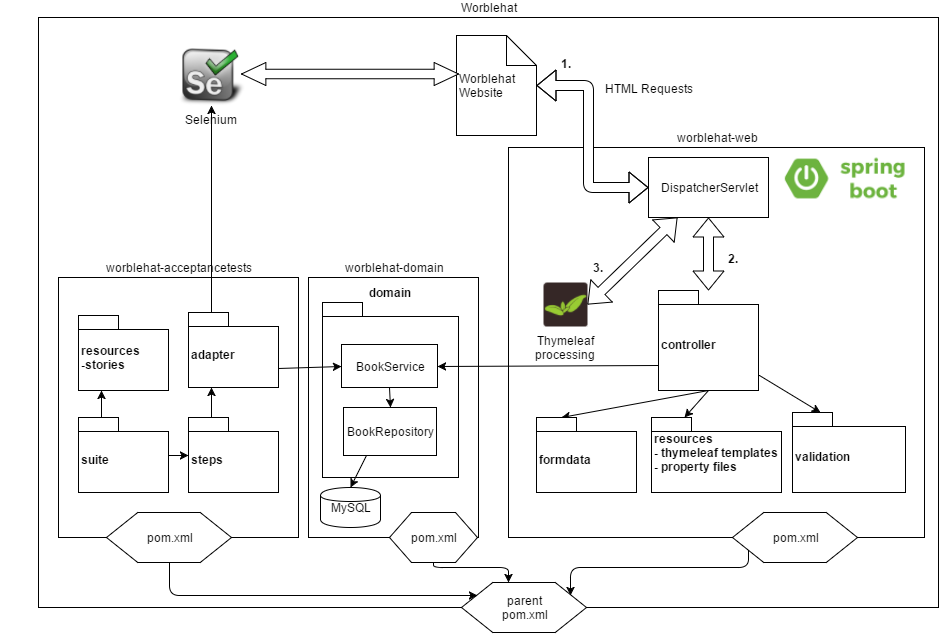

The diagram above was exported from draw.io. Its source (the exported page's mxGraphModel, read from the mxfile embedded in the PNG):
<mxGraphModel dx="996" dy="699" grid="1" gridSize="10" guides="1" tooltips="1" connect="1" arrows="1" fold="1" page="1" pageScale="1" pageWidth="1169" pageHeight="826" background="#ffffff" math="0">
  <root>
    <mxCell id="0" />
    <mxCell id="1" parent="0" />
    <mxCell id="5" value="Worblehat" style="whiteSpace=wrap;html=1;align=center;labelPosition=center;verticalLabelPosition=top;verticalAlign=bottom;" parent="1" vertex="1">
      <mxGeometry x="80" y="190" width="900" height="590" as="geometry" />
    </mxCell>
    <mxCell id="7" value="worblehat-domain" style="whiteSpace=wrap;html=1;labelPosition=center;verticalLabelPosition=top;align=center;verticalAlign=bottom;" parent="1" vertex="1">
      <mxGeometry x="350" y="450" width="170" height="260" as="geometry" />
    </mxCell>
    <mxCell id="23" value="&lt;div style=&quot;text-align: left&quot;&gt;domain&lt;/div&gt;" style="shape=folder;fontStyle=1;spacingTop=10;tabWidth=40;tabHeight=14;tabPosition=left;html=1;align=center;labelPosition=center;verticalLabelPosition=top;verticalAlign=bottom;" parent="1" vertex="1">
      <mxGeometry x="364" y="475" width="136" height="175" as="geometry" />
    </mxCell>
    <mxCell id="2" value="MySQL" style="shape=cylinder;whiteSpace=wrap;html=1;" parent="1" vertex="1">
      <mxGeometry x="362" y="660" width="60" height="40" as="geometry" />
    </mxCell>
    <mxCell id="3" value="worblehat-acceptancetests" style="whiteSpace=wrap;html=1;labelPosition=center;verticalLabelPosition=top;align=center;verticalAlign=bottom;" parent="1" vertex="1">
      <mxGeometry x="100" y="450" width="240" height="260" as="geometry" />
    </mxCell>
    <mxCell id="9" style="edgeStyle=orthogonalEdgeStyle;rounded=0;html=1;exitX=0.625;exitY=1;jettySize=auto;orthogonalLoop=1;" parent="1" source="4" edge="1">
      <mxGeometry relative="1" as="geometry">
        <mxPoint x="581" y="790" as="targetPoint" />
      </mxGeometry>
    </mxCell>
    <mxCell id="4" value="&lt;div&gt;parent&lt;/div&gt;pom.xml" style="shape=hexagon;perimeter=hexagonPerimeter;whiteSpace=wrap;html=1;" parent="1" vertex="1">
      <mxGeometry x="503" y="755" width="125" height="50" as="geometry" />
    </mxCell>
    <mxCell id="6" value="pom.xml" style="shape=hexagon;perimeter=hexagonPerimeter;whiteSpace=wrap;html=1;" parent="1" vertex="1">
      <mxGeometry x="148" y="685" width="125" height="50" as="geometry" />
    </mxCell>
    <mxCell id="8" value="pom.xml" style="shape=hexagon;perimeter=hexagonPerimeter;whiteSpace=wrap;html=1;" parent="1" vertex="1">
      <mxGeometry x="431" y="685" width="88" height="50" as="geometry" />
    </mxCell>
    <mxCell id="10" value="worblehat-web" style="whiteSpace=wrap;html=1;labelPosition=center;verticalLabelPosition=top;align=center;verticalAlign=bottom;" parent="1" vertex="1">
      <mxGeometry x="550" y="320" width="416" height="390" as="geometry" />
    </mxCell>
    <mxCell id="11" value="pom.xml" style="shape=hexagon;perimeter=hexagonPerimeter;whiteSpace=wrap;html=1;" parent="1" vertex="1">
      <mxGeometry x="774" y="685" width="125" height="50" as="geometry" />
    </mxCell>
    <mxCell id="15" style="edgeStyle=orthogonalEdgeStyle;rounded=0;html=1;exitX=0.5;exitY=1;entryX=0.5;entryY=1;jettySize=auto;orthogonalLoop=1;" parent="1" edge="1">
      <mxGeometry relative="1" as="geometry">
        <mxPoint x="50" y="410" as="sourcePoint" />
        <mxPoint x="50" y="410" as="targetPoint" />
      </mxGeometry>
    </mxCell>
    <mxCell id="16" value="BookService" style="whiteSpace=wrap;html=1;align=center;" parent="1" vertex="1">
      <mxGeometry x="383" y="517" width="96" height="43" as="geometry" />
    </mxCell>
    <mxCell id="17" value="BookRepository" style="whiteSpace=wrap;html=1;align=center;" parent="1" vertex="1">
      <mxGeometry x="385" y="580" width="93" height="48" as="geometry" />
    </mxCell>
    <mxCell id="18" value="" style="endArrow=classic;html=1;exitX=0;exitY=0.75;entryX=1;entryY=0.5;" parent="1" source="24" target="16" edge="1">
      <mxGeometry width="50" height="50" relative="1" as="geometry">
        <mxPoint x="10" y="380" as="sourcePoint" />
        <mxPoint x="60" y="330" as="targetPoint" />
      </mxGeometry>
    </mxCell>
    <mxCell id="20" value="" style="endArrow=classic;html=1;exitX=0.5;exitY=1;entryX=0.25;entryY=0;" parent="1" source="24" target="25" edge="1">
      <mxGeometry width="50" height="50" relative="1" as="geometry">
        <mxPoint x="80" y="540" as="sourcePoint" />
        <mxPoint x="70" y="425" as="targetPoint" />
      </mxGeometry>
    </mxCell>
    <mxCell id="22" value="resources&lt;div&gt;- thymeleaf templates&lt;/div&gt;&lt;div&gt;- property files&lt;/div&gt;&lt;div style=&quot;text-align: left&quot;&gt;&lt;br&gt;&lt;/div&gt;" style="shape=folder;fontStyle=1;spacingTop=10;tabWidth=40;tabHeight=14;tabPosition=left;html=1;align=left;labelPosition=center;verticalLabelPosition=middle;verticalAlign=middle;" parent="1" vertex="1">
      <mxGeometry x="693" y="590" width="130" height="75" as="geometry" />
    </mxCell>
    <mxCell id="24" value="&lt;div style=&quot;text-align: left&quot;&gt;controller&lt;/div&gt;" style="shape=folder;fontStyle=1;spacingTop=10;tabWidth=40;tabHeight=14;tabPosition=left;html=1;align=left;labelPosition=center;verticalLabelPosition=middle;verticalAlign=middle;" parent="1" vertex="1">
      <mxGeometry x="700" y="463" width="100" height="100" as="geometry" />
    </mxCell>
    <mxCell id="25" value="&lt;div style=&quot;text-align: left&quot;&gt;formdata&lt;/div&gt;" style="shape=folder;fontStyle=1;spacingTop=10;tabWidth=40;tabHeight=14;tabPosition=left;html=1;align=left;labelPosition=center;verticalLabelPosition=middle;verticalAlign=middle;" parent="1" vertex="1">
      <mxGeometry x="578" y="590" width="100" height="75" as="geometry" />
    </mxCell>
    <mxCell id="26" value="&lt;div style=&quot;text-align: left&quot;&gt;validation&lt;/div&gt;" style="shape=folder;fontStyle=1;spacingTop=10;tabWidth=40;tabHeight=14;tabPosition=left;html=1;align=left;labelPosition=center;verticalLabelPosition=middle;verticalAlign=middle;" parent="1" vertex="1">
      <mxGeometry x="834" y="585" width="113" height="80" as="geometry" />
    </mxCell>
    <mxCell id="27" value="" style="endArrow=classic;html=1;exitX=0.5;exitY=1;entryX=0.25;entryY=0;" parent="1" source="24" target="22" edge="1">
      <mxGeometry x="755" y="570" width="50" height="50" as="geometry">
        <mxPoint x="780" y="570" as="sourcePoint" />
        <mxPoint x="755" y="610" as="targetPoint" />
      </mxGeometry>
    </mxCell>
    <mxCell id="28" value="" style="endArrow=classic;html=1;exitX=1.01;exitY=0.85;entryX=0.25;entryY=0;exitPerimeter=0;" parent="1" source="24" target="26" edge="1">
      <mxGeometry x="765" y="580" width="50" height="50" as="geometry">
        <mxPoint x="790" y="580" as="sourcePoint" />
        <mxPoint x="765" y="620" as="targetPoint" />
      </mxGeometry>
    </mxCell>
    <mxCell id="36" value="Worblehat&lt;div&gt;Website&lt;/div&gt;" style="shape=note;whiteSpace=wrap;html=1;align=left;" parent="1" vertex="1">
      <mxGeometry x="498" y="208" width="80" height="100" as="geometry" />
    </mxCell>
    <mxCell id="37" value="" style="shape=image;verticalLabelPosition=bottom;labelBackgroundColor=#ffffff;verticalAlign=top;aspect=fixed;image=http://www.kotancode.com/wp-content/uploads/2015/08/springboot.png;" parent="1" vertex="1">
      <mxGeometry x="825" y="330" width="131" height="41" as="geometry" />
    </mxCell>
    <mxCell id="32" value="Thymeleaf&#10;processing" style="shape=image;verticalLabelPosition=bottom;labelBackgroundColor=#ffffff;verticalAlign=top;aspect=fixed;image=http://www.thymeleaf.org/artwork/thymeleaflogosmall.png;" parent="1" vertex="1">
      <mxGeometry x="585" y="455" width="44" height="44" as="geometry" />
    </mxCell>
    <mxCell id="39" value="&lt;div style=&quot;text-align: left&quot;&gt;resources&lt;/div&gt;&lt;div style=&quot;text-align: left&quot;&gt;-stories&lt;/div&gt;" style="shape=folder;fontStyle=1;spacingTop=10;tabWidth=40;tabHeight=14;tabPosition=left;html=1;align=left;labelPosition=center;verticalLabelPosition=middle;verticalAlign=middle;" parent="1" vertex="1">
      <mxGeometry x="120" y="488" width="90" height="75" as="geometry" />
    </mxCell>
    <mxCell id="40" value="&lt;div style=&quot;text-align: left&quot;&gt;adapter&lt;/div&gt;" style="shape=folder;fontStyle=1;spacingTop=10;tabWidth=40;tabHeight=14;tabPosition=left;html=1;align=left;labelPosition=center;verticalLabelPosition=middle;verticalAlign=middle;" parent="1" vertex="1">
      <mxGeometry x="230" y="485" width="90" height="75" as="geometry" />
    </mxCell>
    <mxCell id="41" value="" style="endArrow=classic;html=1;exitX=1;exitY=0.75;entryX=0;entryY=0.5;" parent="1" source="40" target="16" edge="1">
      <mxGeometry width="50" height="50" relative="1" as="geometry">
        <mxPoint x="230" y="420" as="sourcePoint" />
        <mxPoint x="280" y="370" as="targetPoint" />
      </mxGeometry>
    </mxCell>
    <mxCell id="42" value="&lt;div style=&quot;text-align: left&quot;&gt;steps&lt;/div&gt;" style="shape=folder;fontStyle=1;spacingTop=10;tabWidth=40;tabHeight=14;tabPosition=left;html=1;align=left;labelPosition=center;verticalLabelPosition=middle;verticalAlign=middle;" parent="1" vertex="1">
      <mxGeometry x="230" y="590" width="90" height="75" as="geometry" />
    </mxCell>
    <mxCell id="43" value="&lt;div style=&quot;text-align: left&quot;&gt;suite&lt;/div&gt;" style="shape=folder;fontStyle=1;spacingTop=10;tabWidth=40;tabHeight=14;tabPosition=left;html=1;align=left;labelPosition=center;verticalLabelPosition=middle;verticalAlign=middle;" parent="1" vertex="1">
      <mxGeometry x="120" y="590" width="90" height="75" as="geometry" />
    </mxCell>
    <mxCell id="44" value="" style="endArrow=classic;html=1;entryX=0.25;entryY=1;exitX=0.25;exitY=0;" parent="1" source="43" target="39" edge="1">
      <mxGeometry width="50" height="50" relative="1" as="geometry">
        <mxPoint x="300" y="290" as="sourcePoint" />
        <mxPoint x="350" y="240" as="targetPoint" />
      </mxGeometry>
    </mxCell>
    <mxCell id="45" value="" style="endArrow=classic;html=1;exitX=1;exitY=0.5;entryX=0;entryY=0.5;" parent="1" source="43" target="42" edge="1">
      <mxGeometry width="50" height="50" relative="1" as="geometry">
        <mxPoint x="290" y="310" as="sourcePoint" />
        <mxPoint x="340" y="260" as="targetPoint" />
      </mxGeometry>
    </mxCell>
    <mxCell id="48" value="Selenium" style="shape=image;verticalLabelPosition=bottom;labelBackgroundColor=#ffffff;verticalAlign=top;aspect=fixed;image=http://www.seleniumhq.org/images/big-logo.png;" parent="1" vertex="1">
      <mxGeometry x="220" y="218" width="66" height="60" as="geometry" />
    </mxCell>
    <mxCell id="49" value="" style="endArrow=classic;html=1;exitX=0.25;exitY=0;entryX=0.5;entryY=1;" parent="1" source="40" target="48" edge="1">
      <mxGeometry width="50" height="50" relative="1" as="geometry">
        <mxPoint x="380" y="300" as="sourcePoint" />
        <mxPoint x="430" y="250" as="targetPoint" />
      </mxGeometry>
    </mxCell>
    <mxCell id="50" value="" style="endArrow=classic;html=1;entryX=0.25;entryY=1;exitX=0.25;exitY=0;" parent="1" source="42" target="40" edge="1">
      <mxGeometry x="153" y="573" width="50" height="50" as="geometry">
        <mxPoint x="153" y="600" as="sourcePoint" />
        <mxPoint x="153" y="573" as="targetPoint" />
      </mxGeometry>
    </mxCell>
    <mxCell id="52" value="" style="endArrow=classic;html=1;exitX=0.5;exitY=1;entryX=0.5;entryY=0;" parent="1" source="16" target="17" edge="1">
      <mxGeometry width="50" height="50" relative="1" as="geometry">
        <mxPoint x="270" y="280" as="sourcePoint" />
        <mxPoint x="320" y="230" as="targetPoint" />
      </mxGeometry>
    </mxCell>
    <mxCell id="53" value="" style="endArrow=classic;html=1;exitX=0.25;exitY=1;entryX=0.5;entryY=0;" parent="1" source="17" target="2" edge="1">
      <mxGeometry width="50" height="50" relative="1" as="geometry">
        <mxPoint x="400" y="310" as="sourcePoint" />
        <mxPoint x="450" y="260" as="targetPoint" />
      </mxGeometry>
    </mxCell>
    <mxCell id="55" value="&lt;div style=&quot;text-align: center&quot;&gt;&lt;br&gt;&lt;/div&gt;" style="shape=doubleArrow;whiteSpace=wrap;html=1;align=center;arrowWidth=0.41304347826086957;arrowSize=0.11231884057971014;labelPosition=center;verticalLabelPosition=bottom;verticalAlign=top;" parent="1" vertex="1">
      <mxGeometry x="283" y="235" width="217" height="23" as="geometry" />
    </mxCell>
    <mxCell id="57" value="" style="edgeStyle=segmentEdgeStyle;endArrow=classic;html=1;exitX=0.5;exitY=1;entryX=0.125;entryY=0.25;entryPerimeter=0;" parent="1" source="6" target="4" edge="1">
      <mxGeometry width="50" height="50" relative="1" as="geometry">
        <mxPoint x="270" y="290" as="sourcePoint" />
        <mxPoint x="320" y="240" as="targetPoint" />
        <Array as="points">
          <mxPoint x="211" y="768" />
        </Array>
      </mxGeometry>
    </mxCell>
    <mxCell id="58" value="" style="edgeStyle=segmentEdgeStyle;endArrow=classic;html=1;exitX=0.5;exitY=1;entryX=0.375;entryY=0;" parent="1" source="8" target="4" edge="1">
      <mxGeometry x="221" y="745" width="50" height="50" as="geometry">
        <mxPoint x="221" y="745" as="sourcePoint" />
        <mxPoint x="529" y="778" as="targetPoint" />
        <Array as="points">
          <mxPoint x="475" y="740" />
          <mxPoint x="550" y="740" />
        </Array>
      </mxGeometry>
    </mxCell>
    <mxCell id="59" value="" style="edgeStyle=segmentEdgeStyle;endArrow=classic;html=1;exitX=0.125;exitY=0.75;exitPerimeter=0;entryX=0.875;entryY=0.25;entryPerimeter=0;" parent="1" source="11" target="4" edge="1">
      <mxGeometry x="231" y="755" width="50" height="50" as="geometry">
        <mxPoint x="485" y="745" as="sourcePoint" />
        <mxPoint x="560" y="765" as="targetPoint" />
        <Array as="points">
          <mxPoint x="790" y="740" />
          <mxPoint x="612" y="740" />
        </Array>
      </mxGeometry>
    </mxCell>
    <mxCell id="61" value="DispatcherServlet" style="whiteSpace=wrap;html=1;" parent="1" vertex="1">
      <mxGeometry x="690" y="330" width="120" height="60" as="geometry" />
    </mxCell>
    <mxCell id="63" value="" style="shape=flexArrow;endArrow=classic;startArrow=classic;html=1;fillColor=#ffffff;entryX=0.5;entryY=1;" parent="1" source="24" target="61" edge="1">
      <mxGeometry width="50" height="50" relative="1" as="geometry">
        <mxPoint x="830" y="450" as="sourcePoint" />
        <mxPoint x="880" y="400" as="targetPoint" />
      </mxGeometry>
    </mxCell>
    <mxCell id="68" value="2." style="text;html=1;resizable=0;points=[];;align=center;verticalAlign=middle;labelBackgroundColor=#ffffff;fontStyle=1" parent="63" vertex="1" connectable="0">
      <mxGeometry x="-0.3151" y="-6" relative="1" as="geometry">
        <mxPoint x="18" y="-8" as="offset" />
      </mxGeometry>
    </mxCell>
    <mxCell id="64" value="" style="shape=flexArrow;endArrow=classic;startArrow=classic;html=1;fillColor=#ffffff;exitX=1;exitY=0.5;" parent="1" source="32" target="61" edge="1">
      <mxGeometry width="50" height="50" relative="1" as="geometry">
        <mxPoint x="660" y="470" as="sourcePoint" />
        <mxPoint x="710" y="420" as="targetPoint" />
      </mxGeometry>
    </mxCell>
    <mxCell id="69" value="3." style="text;html=1;resizable=0;points=[];;align=center;verticalAlign=middle;labelBackgroundColor=#ffffff;fontStyle=1" parent="64" vertex="1" connectable="0">
      <mxGeometry x="-0.1395" y="-6" relative="1" as="geometry">
        <mxPoint x="-32" y="-4" as="offset" />
      </mxGeometry>
    </mxCell>
    <mxCell id="65" value="" style="shape=flexArrow;endArrow=classic;startArrow=classic;html=1;fillColor=#ffffff;entryX=0;entryY=0.5;" parent="1" source="36" target="61" edge="1">
      <mxGeometry width="50" height="50" relative="1" as="geometry">
        <mxPoint x="680" y="290" as="sourcePoint" />
        <mxPoint x="730" y="240" as="targetPoint" />
        <Array as="points">
          <mxPoint x="630" y="258" />
          <mxPoint x="630" y="360" />
        </Array>
      </mxGeometry>
    </mxCell>
    <mxCell id="66" value="HTML Requests&lt;br&gt;" style="text;html=1;resizable=0;points=[];;align=center;verticalAlign=middle;labelBackgroundColor=#ffffff;" parent="65" vertex="1" connectable="0">
      <mxGeometry x="-0.1869" relative="1" as="geometry">
        <mxPoint x="60" y="-33" as="offset" />
      </mxGeometry>
    </mxCell>
    <mxCell id="67" value="1." style="text;html=1;resizable=0;points=[];;align=center;verticalAlign=middle;labelBackgroundColor=#ffffff;fontStyle=1" parent="65" vertex="1" connectable="0">
      <mxGeometry x="-0.514" y="-24" relative="1" as="geometry">
        <mxPoint x="1" y="-23" as="offset" />
      </mxGeometry>
    </mxCell>
  </root>
</mxGraphModel>